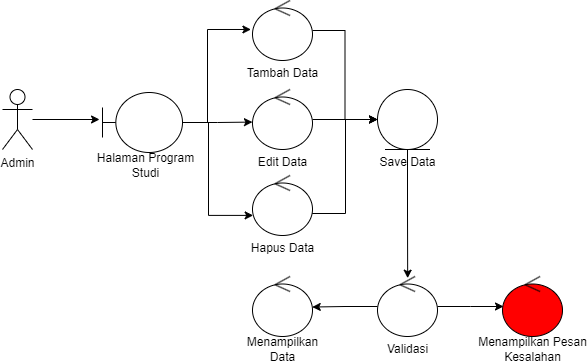

The diagram above was exported from draw.io. Its source (the exported page's mxGraphModel, read from the mxfile embedded in the PNG):
<mxGraphModel dx="80" dy="506" grid="0" gridSize="10" guides="1" tooltips="1" connect="1" arrows="1" fold="1" page="0" pageScale="1" pageWidth="1169" pageHeight="827" math="0" shadow="0">
  <root>
    <mxCell id="0" />
    <mxCell id="1" parent="0" />
    <mxCell id="iZhZtSNO80CObilPu6fX-1" value="Admin" style="shape=umlActor;verticalLabelPosition=bottom;verticalAlign=top;html=1;" vertex="1" parent="1">
      <mxGeometry x="1024" y="145" width="30" height="60" as="geometry" />
    </mxCell>
    <mxCell id="iZhZtSNO80CObilPu6fX-2" value="" style="shape=umlBoundary;whiteSpace=wrap;html=1;" vertex="1" parent="1">
      <mxGeometry x="1124" y="148" width="80" height="60" as="geometry" />
    </mxCell>
    <mxCell id="iZhZtSNO80CObilPu6fX-3" value="&lt;span style=&quot;font-weight: 400;&quot;&gt;Halaman Program&lt;/span&gt;&lt;div&gt;&lt;span style=&quot;font-weight: 400; background-color: initial;&quot;&gt;Studi&lt;/span&gt;&lt;/div&gt;" style="text;align=center;fontStyle=1;verticalAlign=middle;spacingLeft=3;spacingRight=3;strokeColor=none;rotatable=0;points=[[0,0.5],[1,0.5]];portConstraint=eastwest;html=1;" vertex="1" parent="1">
      <mxGeometry x="1127" y="208" width="80" height="26" as="geometry" />
    </mxCell>
    <mxCell id="iZhZtSNO80CObilPu6fX-4" style="edgeStyle=orthogonalEdgeStyle;rounded=0;orthogonalLoop=1;jettySize=auto;html=1;entryX=-0.037;entryY=0.45;entryDx=0;entryDy=0;entryPerimeter=0;" edge="1" parent="1" source="iZhZtSNO80CObilPu6fX-1" target="iZhZtSNO80CObilPu6fX-2">
      <mxGeometry relative="1" as="geometry" />
    </mxCell>
    <mxCell id="iZhZtSNO80CObilPu6fX-5" style="edgeStyle=orthogonalEdgeStyle;rounded=0;orthogonalLoop=1;jettySize=auto;html=1;entryX=0;entryY=0.5;entryDx=0;entryDy=0;" edge="1" parent="1" source="iZhZtSNO80CObilPu6fX-6" target="iZhZtSNO80CObilPu6fX-12">
      <mxGeometry relative="1" as="geometry" />
    </mxCell>
    <mxCell id="iZhZtSNO80CObilPu6fX-6" value="" style="ellipse;shape=umlControl;whiteSpace=wrap;html=1;" vertex="1" parent="1">
      <mxGeometry x="1274" y="56" width="60" height="60" as="geometry" />
    </mxCell>
    <mxCell id="iZhZtSNO80CObilPu6fX-7" value="&lt;span style=&quot;font-weight: 400;&quot;&gt;Tambah Data&lt;/span&gt;" style="text;align=center;fontStyle=1;verticalAlign=middle;spacingLeft=3;spacingRight=3;strokeColor=none;rotatable=0;points=[[0,0.5],[1,0.5]];portConstraint=eastwest;html=1;" vertex="1" parent="1">
      <mxGeometry x="1264" y="116" width="80" height="26" as="geometry" />
    </mxCell>
    <mxCell id="iZhZtSNO80CObilPu6fX-8" style="edgeStyle=orthogonalEdgeStyle;rounded=0;orthogonalLoop=1;jettySize=auto;html=1;entryX=0;entryY=0.5;entryDx=0;entryDy=0;" edge="1" parent="1" source="iZhZtSNO80CObilPu6fX-9" target="iZhZtSNO80CObilPu6fX-12">
      <mxGeometry relative="1" as="geometry" />
    </mxCell>
    <mxCell id="iZhZtSNO80CObilPu6fX-9" value="" style="ellipse;shape=umlControl;whiteSpace=wrap;html=1;" vertex="1" parent="1">
      <mxGeometry x="1274" y="145" width="60" height="60" as="geometry" />
    </mxCell>
    <mxCell id="iZhZtSNO80CObilPu6fX-10" value="&lt;span style=&quot;font-weight: 400;&quot;&gt;Edit Data&lt;/span&gt;" style="text;align=center;fontStyle=1;verticalAlign=middle;spacingLeft=3;spacingRight=3;strokeColor=none;rotatable=0;points=[[0,0.5],[1,0.5]];portConstraint=eastwest;html=1;" vertex="1" parent="1">
      <mxGeometry x="1264" y="205" width="80" height="26" as="geometry" />
    </mxCell>
    <mxCell id="iZhZtSNO80CObilPu6fX-11" value="&lt;span style=&quot;font-weight: 400;&quot;&gt;Save Data&lt;/span&gt;" style="text;align=center;fontStyle=1;verticalAlign=middle;spacingLeft=3;spacingRight=3;strokeColor=none;rotatable=0;points=[[0,0.5],[1,0.5]];portConstraint=eastwest;html=1;" vertex="1" parent="1">
      <mxGeometry x="1389" y="205" width="80" height="26" as="geometry" />
    </mxCell>
    <mxCell id="iZhZtSNO80CObilPu6fX-12" value="" style="ellipse;shape=umlEntity;whiteSpace=wrap;html=1;" vertex="1" parent="1">
      <mxGeometry x="1399" y="145" width="60" height="60" as="geometry" />
    </mxCell>
    <mxCell id="iZhZtSNO80CObilPu6fX-13" value="" style="ellipse;shape=umlControl;whiteSpace=wrap;html=1;" vertex="1" parent="1">
      <mxGeometry x="1399" y="332" width="60" height="60" as="geometry" />
    </mxCell>
    <mxCell id="iZhZtSNO80CObilPu6fX-14" value="&lt;span style=&quot;font-weight: 400;&quot;&gt;Validasi&lt;/span&gt;" style="text;align=center;fontStyle=1;verticalAlign=middle;spacingLeft=3;spacingRight=3;strokeColor=none;rotatable=0;points=[[0,0.5],[1,0.5]];portConstraint=eastwest;html=1;" vertex="1" parent="1">
      <mxGeometry x="1389" y="392" width="80" height="26" as="geometry" />
    </mxCell>
    <mxCell id="iZhZtSNO80CObilPu6fX-15" value="" style="ellipse;shape=umlControl;whiteSpace=wrap;html=1;fillColor=#FF0000;" vertex="1" parent="1">
      <mxGeometry x="1524" y="332" width="60" height="60" as="geometry" />
    </mxCell>
    <mxCell id="iZhZtSNO80CObilPu6fX-16" value="&lt;span style=&quot;font-weight: 400;&quot;&gt;Menampilkan Pesan&lt;/span&gt;&lt;div&gt;&lt;span style=&quot;font-weight: 400;&quot;&gt;Kesalahan&lt;/span&gt;&lt;/div&gt;" style="text;align=center;fontStyle=1;verticalAlign=middle;spacingLeft=3;spacingRight=3;strokeColor=none;rotatable=0;points=[[0,0.5],[1,0.5]];portConstraint=eastwest;html=1;" vertex="1" parent="1">
      <mxGeometry x="1514" y="392" width="80" height="26" as="geometry" />
    </mxCell>
    <mxCell id="iZhZtSNO80CObilPu6fX-17" style="edgeStyle=orthogonalEdgeStyle;rounded=0;orthogonalLoop=1;jettySize=auto;html=1;entryX=-0.001;entryY=0.543;entryDx=0;entryDy=0;entryPerimeter=0;" edge="1" parent="1" source="iZhZtSNO80CObilPu6fX-2" target="iZhZtSNO80CObilPu6fX-9">
      <mxGeometry relative="1" as="geometry" />
    </mxCell>
    <mxCell id="iZhZtSNO80CObilPu6fX-18" style="edgeStyle=orthogonalEdgeStyle;rounded=0;orthogonalLoop=1;jettySize=auto;html=1;entryX=-0.026;entryY=0.483;entryDx=0;entryDy=0;entryPerimeter=0;" edge="1" parent="1" source="iZhZtSNO80CObilPu6fX-2" target="iZhZtSNO80CObilPu6fX-6">
      <mxGeometry relative="1" as="geometry">
        <Array as="points">
          <mxPoint x="1229" y="178" />
          <mxPoint x="1229" y="85" />
        </Array>
      </mxGeometry>
    </mxCell>
    <mxCell id="iZhZtSNO80CObilPu6fX-19" style="edgeStyle=orthogonalEdgeStyle;rounded=0;orthogonalLoop=1;jettySize=auto;html=1;entryX=0;entryY=0.5;entryDx=0;entryDy=0;" edge="1" parent="1" source="iZhZtSNO80CObilPu6fX-20" target="iZhZtSNO80CObilPu6fX-12">
      <mxGeometry relative="1" as="geometry">
        <Array as="points">
          <mxPoint x="1367" y="269" />
          <mxPoint x="1367" y="175" />
        </Array>
      </mxGeometry>
    </mxCell>
    <mxCell id="iZhZtSNO80CObilPu6fX-20" value="" style="ellipse;shape=umlControl;whiteSpace=wrap;html=1;" vertex="1" parent="1">
      <mxGeometry x="1274" y="231" width="60" height="60" as="geometry" />
    </mxCell>
    <mxCell id="iZhZtSNO80CObilPu6fX-21" value="&lt;span style=&quot;font-weight: 400;&quot;&gt;Hapus Data&lt;/span&gt;" style="text;align=center;fontStyle=1;verticalAlign=middle;spacingLeft=3;spacingRight=3;strokeColor=none;rotatable=0;points=[[0,0.5],[1,0.5]];portConstraint=eastwest;html=1;" vertex="1" parent="1">
      <mxGeometry x="1264" y="291" width="80" height="26" as="geometry" />
    </mxCell>
    <mxCell id="iZhZtSNO80CObilPu6fX-22" style="edgeStyle=orthogonalEdgeStyle;rounded=0;orthogonalLoop=1;jettySize=auto;html=1;entryX=0.011;entryY=0.665;entryDx=0;entryDy=0;entryPerimeter=0;" edge="1" parent="1" source="iZhZtSNO80CObilPu6fX-2" target="iZhZtSNO80CObilPu6fX-20">
      <mxGeometry relative="1" as="geometry">
        <Array as="points">
          <mxPoint x="1230" y="178" />
          <mxPoint x="1230" y="271" />
        </Array>
      </mxGeometry>
    </mxCell>
    <mxCell id="iZhZtSNO80CObilPu6fX-23" style="edgeStyle=orthogonalEdgeStyle;rounded=0;orthogonalLoop=1;jettySize=auto;html=1;entryX=0.503;entryY=0.028;entryDx=0;entryDy=0;entryPerimeter=0;" edge="1" parent="1" source="iZhZtSNO80CObilPu6fX-12" target="iZhZtSNO80CObilPu6fX-13">
      <mxGeometry relative="1" as="geometry" />
    </mxCell>
    <mxCell id="iZhZtSNO80CObilPu6fX-24" value="" style="ellipse;shape=umlControl;whiteSpace=wrap;html=1;" vertex="1" parent="1">
      <mxGeometry x="1274" y="332" width="60" height="60" as="geometry" />
    </mxCell>
    <mxCell id="iZhZtSNO80CObilPu6fX-25" value="&lt;span style=&quot;font-weight: 400;&quot;&gt;Menampilkan&lt;/span&gt;&lt;div&gt;&lt;span style=&quot;font-weight: 400;&quot;&gt;Data&lt;/span&gt;&lt;/div&gt;" style="text;align=center;fontStyle=1;verticalAlign=middle;spacingLeft=3;spacingRight=3;strokeColor=none;rotatable=0;points=[[0,0.5],[1,0.5]];portConstraint=eastwest;html=1;" vertex="1" parent="1">
      <mxGeometry x="1264" y="392" width="80" height="26" as="geometry" />
    </mxCell>
    <mxCell id="iZhZtSNO80CObilPu6fX-26" style="edgeStyle=orthogonalEdgeStyle;rounded=0;orthogonalLoop=1;jettySize=auto;html=1;entryX=0.996;entryY=0.509;entryDx=0;entryDy=0;entryPerimeter=0;" edge="1" parent="1" source="iZhZtSNO80CObilPu6fX-13" target="iZhZtSNO80CObilPu6fX-24">
      <mxGeometry relative="1" as="geometry" />
    </mxCell>
    <mxCell id="iZhZtSNO80CObilPu6fX-32" style="edgeStyle=orthogonalEdgeStyle;rounded=0;orthogonalLoop=1;jettySize=auto;html=1;" edge="1" parent="1" source="iZhZtSNO80CObilPu6fX-13">
      <mxGeometry relative="1" as="geometry">
        <mxPoint x="1525" y="362" as="targetPoint" />
      </mxGeometry>
    </mxCell>
  </root>
</mxGraphModel>